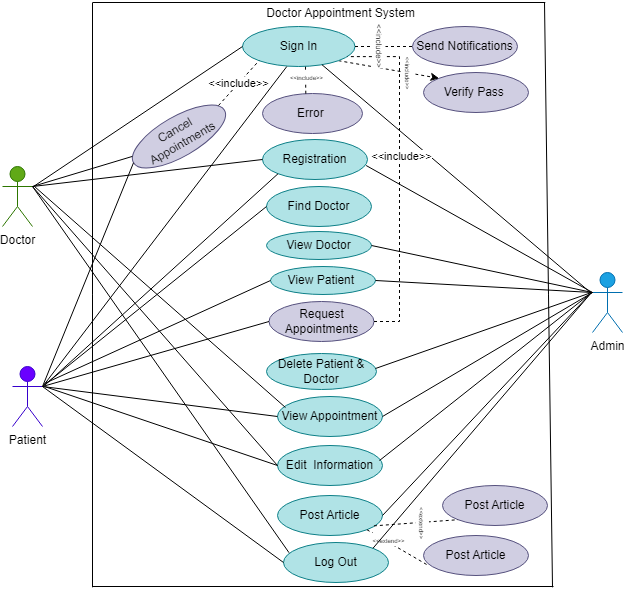

The diagram above was exported from draw.io. Its source (the exported page's mxGraphModel, read from the mxfile embedded in the PNG):
<mxGraphModel dx="1050" dy="581" grid="0" gridSize="10" guides="1" tooltips="1" connect="1" arrows="1" fold="1" page="1" pageScale="1" pageWidth="850" pageHeight="1100" math="0" shadow="0">
  <root>
    <mxCell id="0" />
    <mxCell id="1" parent="0" />
    <mxCell id="Zd_E0ZFfEtCVtMr1aFrA-12" value="&lt;font color=&quot;#000000&quot;&gt;Doctor&lt;/font&gt;" style="shape=umlActor;verticalLabelPosition=bottom;verticalAlign=top;html=1;outlineConnect=0;fillColor=#60a917;fontColor=#ffffff;strokeColor=#2D7600;" parent="1" vertex="1">
      <mxGeometry x="150" y="170" width="30" height="60" as="geometry" />
    </mxCell>
    <mxCell id="Zd_E0ZFfEtCVtMr1aFrA-13" value="&lt;font color=&quot;#000000&quot;&gt;Patient&lt;/font&gt;" style="shape=umlActor;verticalLabelPosition=bottom;verticalAlign=top;html=1;outlineConnect=0;fillColor=#6a00ff;fontColor=#ffffff;strokeColor=#3700CC;" parent="1" vertex="1">
      <mxGeometry x="160" y="370" width="30" height="60" as="geometry" />
    </mxCell>
    <mxCell id="Zd_E0ZFfEtCVtMr1aFrA-14" value="&lt;font color=&quot;#000000&quot;&gt;Admin&lt;/font&gt;" style="shape=umlActor;verticalLabelPosition=bottom;verticalAlign=top;html=1;outlineConnect=0;fillColor=#1ba1e2;strokeColor=#006EAF;fontColor=#ffffff;" parent="1" vertex="1">
      <mxGeometry x="740" y="276" width="30" height="60" as="geometry" />
    </mxCell>
    <mxCell id="Zd_E0ZFfEtCVtMr1aFrA-17" value="Registration" style="ellipse;whiteSpace=wrap;html=1;fillColor=#b0e3e6;strokeColor=#0e8088;" parent="1" vertex="1">
      <mxGeometry x="410" y="143" width="105" height="40" as="geometry" />
    </mxCell>
    <mxCell id="Zd_E0ZFfEtCVtMr1aFrA-18" value="Find Doctor" style="ellipse;whiteSpace=wrap;html=1;fillColor=#b0e3e6;strokeColor=#0e8088;" parent="1" vertex="1">
      <mxGeometry x="414" y="190" width="105" height="40" as="geometry" />
    </mxCell>
    <mxCell id="Zd_E0ZFfEtCVtMr1aFrA-21" value="Request Appointments" style="ellipse;whiteSpace=wrap;html=1;fillColor=#d0cee2;strokeColor=#56517e;" parent="1" vertex="1">
      <mxGeometry x="416.5" y="305" width="105" height="40" as="geometry" />
    </mxCell>
    <mxCell id="Zd_E0ZFfEtCVtMr1aFrA-22" value="Cancel Appointments" style="ellipse;whiteSpace=wrap;html=1;rotation=-30;fillColor=#d0cee2;strokeColor=#56517e;" parent="1" vertex="1">
      <mxGeometry x="274" y="120" width="105" height="40" as="geometry" />
    </mxCell>
    <mxCell id="Zd_E0ZFfEtCVtMr1aFrA-23" value="Post Article" style="ellipse;whiteSpace=wrap;html=1;fillColor=#b0e3e6;strokeColor=#0e8088;" parent="1" vertex="1">
      <mxGeometry x="425" y="499" width="105" height="40" as="geometry" />
    </mxCell>
    <mxCell id="Zd_E0ZFfEtCVtMr1aFrA-25" value="Verify Pass&amp;nbsp;" style="ellipse;whiteSpace=wrap;html=1;fillColor=#d0cee2;strokeColor=#56517e;" parent="1" vertex="1">
      <mxGeometry x="571" y="76" width="105" height="40" as="geometry" />
    </mxCell>
    <mxCell id="Zd_E0ZFfEtCVtMr1aFrA-45" style="rounded=0;orthogonalLoop=1;jettySize=auto;html=1;exitX=1;exitY=1;exitDx=0;exitDy=0;entryX=0;entryY=0;entryDx=0;entryDy=0;dashed=1;" parent="1" source="Zd_E0ZFfEtCVtMr1aFrA-26" target="Zd_E0ZFfEtCVtMr1aFrA-25" edge="1">
      <mxGeometry relative="1" as="geometry" />
    </mxCell>
    <mxCell id="Zd_E0ZFfEtCVtMr1aFrA-103" value="&lt;font style=&quot;font-size: 6px;&quot;&gt;&amp;lt;&amp;lt;include&amp;gt;&amp;gt;&lt;/font&gt;" style="edgeLabel;html=1;align=center;verticalAlign=middle;resizable=0;points=[];rotation=90;" parent="Zd_E0ZFfEtCVtMr1aFrA-45" connectable="0" vertex="1">
      <mxGeometry x="-0.2305" relative="1" as="geometry">
        <mxPoint x="33" y="5" as="offset" />
      </mxGeometry>
    </mxCell>
    <mxCell id="Zd_E0ZFfEtCVtMr1aFrA-26" value="Sign In" style="ellipse;whiteSpace=wrap;html=1;fillColor=#b0e3e6;strokeColor=#0e8088;" parent="1" vertex="1">
      <mxGeometry x="390" y="30" width="112.5" height="40" as="geometry" />
    </mxCell>
    <mxCell id="Zd_E0ZFfEtCVtMr1aFrA-27" value="Send Notifications" style="ellipse;whiteSpace=wrap;html=1;fillColor=#d0cee2;strokeColor=#56517e;" parent="1" vertex="1">
      <mxGeometry x="560" y="30" width="105" height="40" as="geometry" />
    </mxCell>
    <mxCell id="Zd_E0ZFfEtCVtMr1aFrA-28" value="Error&amp;nbsp;" style="ellipse;whiteSpace=wrap;html=1;fillColor=#d0cee2;strokeColor=#56517e;" parent="1" vertex="1">
      <mxGeometry x="410" y="97" width="100" height="40" as="geometry" />
    </mxCell>
    <mxCell id="Zd_E0ZFfEtCVtMr1aFrA-30" value="Delete Patient &amp;amp; Doctor" style="ellipse;whiteSpace=wrap;html=1;fillColor=#b0e3e6;strokeColor=#0e8088;" parent="1" vertex="1">
      <mxGeometry x="414" y="357" width="110" height="36" as="geometry" />
    </mxCell>
    <mxCell id="Zd_E0ZFfEtCVtMr1aFrA-31" value="View Appointment" style="ellipse;whiteSpace=wrap;html=1;fillColor=#b0e3e6;strokeColor=#0e8088;" parent="1" vertex="1">
      <mxGeometry x="425" y="400" width="105" height="40" as="geometry" />
    </mxCell>
    <mxCell id="Zd_E0ZFfEtCVtMr1aFrA-32" value="Edit&amp;nbsp; Information" style="ellipse;whiteSpace=wrap;html=1;fillColor=#b0e3e6;strokeColor=#0e8088;" parent="1" vertex="1">
      <mxGeometry x="425" y="449" width="105" height="40" as="geometry" />
    </mxCell>
    <mxCell id="Zd_E0ZFfEtCVtMr1aFrA-33" value="Log Out" style="ellipse;whiteSpace=wrap;html=1;fillColor=#b0e3e6;strokeColor=#0e8088;" parent="1" vertex="1">
      <mxGeometry x="431" y="546" width="105" height="40" as="geometry" />
    </mxCell>
    <mxCell id="Zd_E0ZFfEtCVtMr1aFrA-37" style="edgeStyle=orthogonalEdgeStyle;rounded=0;orthogonalLoop=1;jettySize=auto;html=1;exitX=0.5;exitY=1;exitDx=0;exitDy=0;" parent="1" source="Zd_E0ZFfEtCVtMr1aFrA-33" target="Zd_E0ZFfEtCVtMr1aFrA-33" edge="1">
      <mxGeometry relative="1" as="geometry" />
    </mxCell>
    <mxCell id="Zd_E0ZFfEtCVtMr1aFrA-38" value="" style="endArrow=none;html=1;rounded=0;" parent="1" edge="1">
      <mxGeometry width="50" height="50" relative="1" as="geometry">
        <mxPoint x="240" y="590.800048828125" as="sourcePoint" />
        <mxPoint x="240" y="6" as="targetPoint" />
      </mxGeometry>
    </mxCell>
    <mxCell id="Zd_E0ZFfEtCVtMr1aFrA-39" value="" style="endArrow=none;html=1;rounded=0;" parent="1" edge="1">
      <mxGeometry width="50" height="50" relative="1" as="geometry">
        <mxPoint x="240.19" y="6" as="sourcePoint" />
        <mxPoint x="692.8100000000001" y="6" as="targetPoint" />
      </mxGeometry>
    </mxCell>
    <mxCell id="Zd_E0ZFfEtCVtMr1aFrA-40" value="" style="endArrow=none;html=1;rounded=0;" parent="1" edge="1">
      <mxGeometry width="50" height="50" relative="1" as="geometry">
        <mxPoint x="700" y="590.800048828125" as="sourcePoint" />
        <mxPoint x="692" y="6" as="targetPoint" />
      </mxGeometry>
    </mxCell>
    <mxCell id="Zd_E0ZFfEtCVtMr1aFrA-41" value="" style="endArrow=none;html=1;rounded=0;" parent="1" edge="1">
      <mxGeometry width="50" height="50" relative="1" as="geometry">
        <mxPoint x="240" y="590" as="sourcePoint" />
        <mxPoint x="701" y="590" as="targetPoint" />
      </mxGeometry>
    </mxCell>
    <mxCell id="Zd_E0ZFfEtCVtMr1aFrA-61" value="View Doctor" style="ellipse;whiteSpace=wrap;html=1;fillColor=#b0e3e6;strokeColor=#0e8088;" parent="1" vertex="1">
      <mxGeometry x="414" y="235" width="105" height="28" as="geometry" />
    </mxCell>
    <mxCell id="Zd_E0ZFfEtCVtMr1aFrA-62" value="View Patient&amp;nbsp;" style="ellipse;whiteSpace=wrap;html=1;fillColor=#b0e3e6;strokeColor=#0e8088;" parent="1" vertex="1">
      <mxGeometry x="418" y="270" width="105" height="28" as="geometry" />
    </mxCell>
    <mxCell id="Zd_E0ZFfEtCVtMr1aFrA-67" value="" style="endArrow=none;html=1;rounded=0;entryX=0.706;entryY=0.954;entryDx=0;entryDy=0;entryPerimeter=0;" parent="1" target="Zd_E0ZFfEtCVtMr1aFrA-26" edge="1">
      <mxGeometry width="50" height="50" relative="1" as="geometry">
        <mxPoint x="738" y="296" as="sourcePoint" />
        <mxPoint x="485" y="67" as="targetPoint" />
      </mxGeometry>
    </mxCell>
    <mxCell id="Zd_E0ZFfEtCVtMr1aFrA-68" value="" style="endArrow=none;html=1;rounded=0;exitX=1;exitY=0.5;exitDx=0;exitDy=0;" parent="1" source="Zd_E0ZFfEtCVtMr1aFrA-62" edge="1">
      <mxGeometry width="50" height="50" relative="1" as="geometry">
        <mxPoint x="527" y="286" as="sourcePoint" />
        <mxPoint x="740" y="296" as="targetPoint" />
      </mxGeometry>
    </mxCell>
    <mxCell id="Zd_E0ZFfEtCVtMr1aFrA-69" value="" style="endArrow=none;html=1;rounded=0;exitX=1;exitY=0.5;exitDx=0;exitDy=0;" parent="1" source="Zd_E0ZFfEtCVtMr1aFrA-61" edge="1">
      <mxGeometry width="50" height="50" relative="1" as="geometry">
        <mxPoint x="527" y="286" as="sourcePoint" />
        <mxPoint x="740" y="296" as="targetPoint" />
      </mxGeometry>
    </mxCell>
    <mxCell id="Zd_E0ZFfEtCVtMr1aFrA-70" value="" style="endArrow=none;html=1;rounded=0;entryX=1;entryY=0.3333333333333333;entryDx=0;entryDy=0;entryPerimeter=0;exitX=0;exitY=0.5;exitDx=0;exitDy=0;" parent="1" source="Zd_E0ZFfEtCVtMr1aFrA-18" target="Zd_E0ZFfEtCVtMr1aFrA-13" edge="1">
      <mxGeometry width="50" height="50" relative="1" as="geometry">
        <mxPoint x="484" y="245" as="sourcePoint" />
        <mxPoint x="534" y="195" as="targetPoint" />
      </mxGeometry>
    </mxCell>
    <mxCell id="Zd_E0ZFfEtCVtMr1aFrA-71" value="" style="endArrow=none;html=1;rounded=0;exitX=1;exitY=0.3333333333333333;exitDx=0;exitDy=0;exitPerimeter=0;entryX=0;entryY=0.5;entryDx=0;entryDy=0;" parent="1" source="Zd_E0ZFfEtCVtMr1aFrA-13" target="Zd_E0ZFfEtCVtMr1aFrA-31" edge="1">
      <mxGeometry width="50" height="50" relative="1" as="geometry">
        <mxPoint x="484" y="495" as="sourcePoint" />
        <mxPoint x="534" y="445" as="targetPoint" />
      </mxGeometry>
    </mxCell>
    <mxCell id="Zd_E0ZFfEtCVtMr1aFrA-73" value="" style="endArrow=none;html=1;rounded=0;entryX=0;entryY=0.5;entryDx=0;entryDy=0;" parent="1" target="Zd_E0ZFfEtCVtMr1aFrA-32" edge="1">
      <mxGeometry width="50" height="50" relative="1" as="geometry">
        <mxPoint x="192" y="390" as="sourcePoint" />
        <mxPoint x="534" y="445" as="targetPoint" />
      </mxGeometry>
    </mxCell>
    <mxCell id="Zd_E0ZFfEtCVtMr1aFrA-76" value="" style="endArrow=none;html=1;rounded=0;entryX=0;entryY=0.3333333333333333;entryDx=0;entryDy=0;entryPerimeter=0;exitX=1;exitY=0.5;exitDx=0;exitDy=0;" parent="1" source="Zd_E0ZFfEtCVtMr1aFrA-31" target="Zd_E0ZFfEtCVtMr1aFrA-14" edge="1">
      <mxGeometry width="50" height="50" relative="1" as="geometry">
        <mxPoint x="484" y="245" as="sourcePoint" />
        <mxPoint x="534" y="195" as="targetPoint" />
      </mxGeometry>
    </mxCell>
    <mxCell id="Zd_E0ZFfEtCVtMr1aFrA-77" value="" style="endArrow=none;html=1;rounded=0;entryX=0.987;entryY=0.65;entryDx=0;entryDy=0;entryPerimeter=0;exitX=0;exitY=0.3333333333333333;exitDx=0;exitDy=0;exitPerimeter=0;" parent="1" source="Zd_E0ZFfEtCVtMr1aFrA-14" target="Zd_E0ZFfEtCVtMr1aFrA-17" edge="1">
      <mxGeometry width="50" height="50" relative="1" as="geometry">
        <mxPoint x="736" y="294" as="sourcePoint" />
        <mxPoint x="516" y="161" as="targetPoint" />
      </mxGeometry>
    </mxCell>
    <mxCell id="Zd_E0ZFfEtCVtMr1aFrA-79" value="" style="endArrow=none;html=1;rounded=0;entryX=0;entryY=0.5;entryDx=0;entryDy=0;exitX=1;exitY=0.3333333333333333;exitDx=0;exitDy=0;exitPerimeter=0;" parent="1" source="Zd_E0ZFfEtCVtMr1aFrA-12" target="Zd_E0ZFfEtCVtMr1aFrA-32" edge="1">
      <mxGeometry width="50" height="50" relative="1" as="geometry">
        <mxPoint x="182" y="190" as="sourcePoint" />
        <mxPoint x="534" y="195" as="targetPoint" />
      </mxGeometry>
    </mxCell>
    <mxCell id="Zd_E0ZFfEtCVtMr1aFrA-80" value="" style="endArrow=none;html=1;rounded=0;exitX=1;exitY=0.3333333333333333;exitDx=0;exitDy=0;exitPerimeter=0;entryX=0.053;entryY=0.256;entryDx=0;entryDy=0;entryPerimeter=0;" parent="1" source="Zd_E0ZFfEtCVtMr1aFrA-12" target="Zd_E0ZFfEtCVtMr1aFrA-33" edge="1">
      <mxGeometry width="50" height="50" relative="1" as="geometry">
        <mxPoint x="324" y="479" as="sourcePoint" />
        <mxPoint x="374" y="429" as="targetPoint" />
      </mxGeometry>
    </mxCell>
    <mxCell id="Zd_E0ZFfEtCVtMr1aFrA-81" value="" style="endArrow=none;html=1;rounded=0;exitX=1;exitY=0.3333333333333333;exitDx=0;exitDy=0;exitPerimeter=0;entryX=0;entryY=0.5;entryDx=0;entryDy=0;" parent="1" source="Zd_E0ZFfEtCVtMr1aFrA-13" target="Zd_E0ZFfEtCVtMr1aFrA-33" edge="1">
      <mxGeometry width="50" height="50" relative="1" as="geometry">
        <mxPoint x="324" y="479" as="sourcePoint" />
        <mxPoint x="374" y="429" as="targetPoint" />
      </mxGeometry>
    </mxCell>
    <mxCell id="Zd_E0ZFfEtCVtMr1aFrA-82" value="" style="endArrow=none;html=1;rounded=0;exitX=1;exitY=0.3333333333333333;exitDx=0;exitDy=0;exitPerimeter=0;entryX=0;entryY=0.5;entryDx=0;entryDy=0;" parent="1" source="Zd_E0ZFfEtCVtMr1aFrA-13" target="Zd_E0ZFfEtCVtMr1aFrA-21" edge="1">
      <mxGeometry width="50" height="50" relative="1" as="geometry">
        <mxPoint x="324" y="479" as="sourcePoint" />
        <mxPoint x="374" y="429" as="targetPoint" />
      </mxGeometry>
    </mxCell>
    <mxCell id="Zd_E0ZFfEtCVtMr1aFrA-84" value="" style="endArrow=none;html=1;rounded=0;exitX=1;exitY=0.5;exitDx=0;exitDy=0;edgeStyle=orthogonalEdgeStyle;entryX=0.933;entryY=0.753;entryDx=0;entryDy=0;entryPerimeter=0;dashed=1;" parent="1" source="Zd_E0ZFfEtCVtMr1aFrA-21" target="Zd_E0ZFfEtCVtMr1aFrA-26" edge="1">
      <mxGeometry width="50" height="50" relative="1" as="geometry">
        <mxPoint x="431" y="116" as="sourcePoint" />
        <mxPoint x="481" y="66" as="targetPoint" />
        <Array as="points">
          <mxPoint x="547" y="325" />
          <mxPoint x="547" y="60" />
        </Array>
      </mxGeometry>
    </mxCell>
    <mxCell id="Zd_E0ZFfEtCVtMr1aFrA-93" value="&amp;lt;&amp;lt;include&amp;gt;&amp;gt;" style="edgeLabel;html=1;align=center;verticalAlign=middle;resizable=0;points=[];" parent="Zd_E0ZFfEtCVtMr1aFrA-84" connectable="0" vertex="1">
      <mxGeometry x="0.1134" y="-1" relative="1" as="geometry">
        <mxPoint as="offset" />
      </mxGeometry>
    </mxCell>
    <mxCell id="Zd_E0ZFfEtCVtMr1aFrA-88" value="" style="endArrow=none;html=1;rounded=0;entryX=0;entryY=0.5;entryDx=0;entryDy=0;" parent="1" target="Zd_E0ZFfEtCVtMr1aFrA-22" edge="1">
      <mxGeometry width="50" height="50" relative="1" as="geometry">
        <mxPoint x="190" y="390" as="sourcePoint" />
        <mxPoint x="583" y="144" as="targetPoint" />
      </mxGeometry>
    </mxCell>
    <mxCell id="Zd_E0ZFfEtCVtMr1aFrA-90" value="" style="endArrow=none;html=1;rounded=0;entryX=0.02;entryY=0.348;entryDx=0;entryDy=0;entryPerimeter=0;" parent="1" target="Zd_E0ZFfEtCVtMr1aFrA-22" edge="1">
      <mxGeometry width="50" height="50" relative="1" as="geometry">
        <mxPoint x="180" y="190" as="sourcePoint" />
        <mxPoint x="230" y="140" as="targetPoint" />
      </mxGeometry>
    </mxCell>
    <mxCell id="Zd_E0ZFfEtCVtMr1aFrA-92" value="&amp;lt;&amp;lt;include&amp;gt;&amp;gt;" style="endArrow=none;dashed=1;html=1;rounded=0;entryX=0;entryY=1;entryDx=0;entryDy=0;" parent="1" target="Zd_E0ZFfEtCVtMr1aFrA-26" edge="1">
      <mxGeometry width="50" height="50" relative="1" as="geometry">
        <mxPoint x="366" y="109" as="sourcePoint" />
        <mxPoint x="416" y="59" as="targetPoint" />
      </mxGeometry>
    </mxCell>
    <mxCell id="Zd_E0ZFfEtCVtMr1aFrA-97" value="" style="endArrow=none;dashed=1;html=1;rounded=0;exitX=0.433;exitY=0.005;exitDx=0;exitDy=0;exitPerimeter=0;" parent="1" source="Zd_E0ZFfEtCVtMr1aFrA-28" edge="1">
      <mxGeometry width="50" height="50" relative="1" as="geometry">
        <mxPoint x="403" y="120" as="sourcePoint" />
        <mxPoint x="453" y="70" as="targetPoint" />
      </mxGeometry>
    </mxCell>
    <mxCell id="Zd_E0ZFfEtCVtMr1aFrA-101" value="&lt;font style=&quot;font-size: 6px;&quot;&gt;&amp;lt;&amp;lt;include&amp;gt;&amp;gt;&lt;/font&gt;" style="edgeLabel;html=1;align=center;verticalAlign=middle;resizable=0;points=[];" parent="Zd_E0ZFfEtCVtMr1aFrA-97" connectable="0" vertex="1">
      <mxGeometry x="-0.1887" y="2" relative="1" as="geometry">
        <mxPoint x="2" y="-7" as="offset" />
      </mxGeometry>
    </mxCell>
    <mxCell id="Zd_E0ZFfEtCVtMr1aFrA-102" value="" style="endArrow=none;html=1;rounded=0;entryX=0.394;entryY=1;entryDx=0;entryDy=0;entryPerimeter=0;" parent="1" target="Zd_E0ZFfEtCVtMr1aFrA-26" edge="1">
      <mxGeometry width="50" height="50" relative="1" as="geometry">
        <mxPoint x="191" y="389" as="sourcePoint" />
        <mxPoint x="269" y="331" as="targetPoint" />
      </mxGeometry>
    </mxCell>
    <mxCell id="Zd_E0ZFfEtCVtMr1aFrA-105" value="" style="endArrow=none;html=1;rounded=0;entryX=0;entryY=0.5;entryDx=0;entryDy=0;" parent="1" target="Zd_E0ZFfEtCVtMr1aFrA-26" edge="1">
      <mxGeometry width="50" height="50" relative="1" as="geometry">
        <mxPoint x="181" y="190" as="sourcePoint" />
        <mxPoint x="233" y="138" as="targetPoint" />
      </mxGeometry>
    </mxCell>
    <mxCell id="Zd_E0ZFfEtCVtMr1aFrA-106" value="Post Article" style="ellipse;whiteSpace=wrap;html=1;fillColor=#d0cee2;strokeColor=#56517e;" parent="1" vertex="1">
      <mxGeometry x="571" y="539" width="105" height="40" as="geometry" />
    </mxCell>
    <mxCell id="Zd_E0ZFfEtCVtMr1aFrA-107" value="Post Article" style="ellipse;whiteSpace=wrap;html=1;fillColor=#d0cee2;strokeColor=#56517e;" parent="1" vertex="1">
      <mxGeometry x="590" y="489" width="105" height="40" as="geometry" />
    </mxCell>
    <mxCell id="Zd_E0ZFfEtCVtMr1aFrA-109" value="" style="endArrow=none;dashed=1;html=1;rounded=0;entryX=0;entryY=1;entryDx=0;entryDy=0;exitX=0.918;exitY=0.759;exitDx=0;exitDy=0;exitPerimeter=0;" parent="1" source="Zd_E0ZFfEtCVtMr1aFrA-23" target="Zd_E0ZFfEtCVtMr1aFrA-107" edge="1">
      <mxGeometry width="50" height="50" relative="1" as="geometry">
        <mxPoint x="509" y="565" as="sourcePoint" />
        <mxPoint x="559" y="515" as="targetPoint" />
      </mxGeometry>
    </mxCell>
    <mxCell id="Zd_E0ZFfEtCVtMr1aFrA-112" value="&lt;font style=&quot;font-size: 6px;&quot;&gt;&amp;lt;&amp;lt;extend&amp;gt;&amp;gt;&lt;/font&gt;" style="edgeLabel;html=1;align=center;verticalAlign=middle;resizable=0;points=[];rotation=90;" parent="Zd_E0ZFfEtCVtMr1aFrA-109" connectable="0" vertex="1">
      <mxGeometry x="0.1762" relative="1" as="geometry">
        <mxPoint as="offset" />
      </mxGeometry>
    </mxCell>
    <mxCell id="Zd_E0ZFfEtCVtMr1aFrA-110" value="" style="endArrow=none;dashed=1;html=1;rounded=0;exitX=1;exitY=1;exitDx=0;exitDy=0;entryX=0.041;entryY=0.742;entryDx=0;entryDy=0;entryPerimeter=0;" parent="1" source="Zd_E0ZFfEtCVtMr1aFrA-23" target="Zd_E0ZFfEtCVtMr1aFrA-106" edge="1">
      <mxGeometry width="50" height="50" relative="1" as="geometry">
        <mxPoint x="509" y="565" as="sourcePoint" />
        <mxPoint x="559" y="515" as="targetPoint" />
      </mxGeometry>
    </mxCell>
    <mxCell id="Zd_E0ZFfEtCVtMr1aFrA-111" value="&lt;font style=&quot;font-size: 6px;&quot;&gt;&amp;lt;&amp;lt;extend&amp;gt;&amp;gt;&lt;/font&gt;" style="edgeLabel;html=1;align=center;verticalAlign=middle;resizable=0;points=[];" parent="Zd_E0ZFfEtCVtMr1aFrA-110" connectable="0" vertex="1">
      <mxGeometry x="-0.2586" y="-2" relative="1" as="geometry">
        <mxPoint y="-6" as="offset" />
      </mxGeometry>
    </mxCell>
    <mxCell id="Zd_E0ZFfEtCVtMr1aFrA-114" value="" style="endArrow=none;html=1;rounded=0;" parent="1" edge="1">
      <mxGeometry width="50" height="50" relative="1" as="geometry">
        <mxPoint x="527" y="464" as="sourcePoint" />
        <mxPoint x="738" y="297" as="targetPoint" />
      </mxGeometry>
    </mxCell>
    <mxCell id="Zd_E0ZFfEtCVtMr1aFrA-115" value="" style="endArrow=none;html=1;rounded=0;" parent="1" edge="1">
      <mxGeometry width="50" height="50" relative="1" as="geometry">
        <mxPoint x="523" y="372" as="sourcePoint" />
        <mxPoint x="739" y="296" as="targetPoint" />
      </mxGeometry>
    </mxCell>
    <mxCell id="Zd_E0ZFfEtCVtMr1aFrA-116" value="" style="endArrow=none;html=1;rounded=0;entryX=0.076;entryY=0.275;entryDx=0;entryDy=0;entryPerimeter=0;" parent="1" target="Zd_E0ZFfEtCVtMr1aFrA-31" edge="1">
      <mxGeometry width="50" height="50" relative="1" as="geometry">
        <mxPoint x="182" y="190" as="sourcePoint" />
        <mxPoint x="500" y="258" as="targetPoint" />
      </mxGeometry>
    </mxCell>
    <mxCell id="Zd_E0ZFfEtCVtMr1aFrA-117" value="" style="endArrow=none;html=1;rounded=0;exitX=1;exitY=0.3333333333333333;exitDx=0;exitDy=0;exitPerimeter=0;entryX=0;entryY=0.5;entryDx=0;entryDy=0;" parent="1" source="Zd_E0ZFfEtCVtMr1aFrA-12" target="Zd_E0ZFfEtCVtMr1aFrA-17" edge="1">
      <mxGeometry width="50" height="50" relative="1" as="geometry">
        <mxPoint x="450" y="308" as="sourcePoint" />
        <mxPoint x="500" y="258" as="targetPoint" />
      </mxGeometry>
    </mxCell>
    <mxCell id="Zd_E0ZFfEtCVtMr1aFrA-118" value="" style="endArrow=none;html=1;rounded=0;entryX=0;entryY=1;entryDx=0;entryDy=0;" parent="1" target="Zd_E0ZFfEtCVtMr1aFrA-17" edge="1">
      <mxGeometry width="50" height="50" relative="1" as="geometry">
        <mxPoint x="192" y="389" as="sourcePoint" />
        <mxPoint x="500" y="258" as="targetPoint" />
      </mxGeometry>
    </mxCell>
    <mxCell id="Zd_E0ZFfEtCVtMr1aFrA-119" value="" style="endArrow=none;html=1;rounded=0;exitX=1;exitY=0.5;exitDx=0;exitDy=0;" parent="1" source="Zd_E0ZFfEtCVtMr1aFrA-23" edge="1">
      <mxGeometry width="50" height="50" relative="1" as="geometry">
        <mxPoint x="520" y="487" as="sourcePoint" />
        <mxPoint x="737" y="296" as="targetPoint" />
        <Array as="points">
          <mxPoint x="738" y="297" />
        </Array>
      </mxGeometry>
    </mxCell>
    <mxCell id="Zd_E0ZFfEtCVtMr1aFrA-120" value="Doctor Appointment System" style="text;html=1;align=center;verticalAlign=middle;resizable=0;points=[];autosize=1;strokeColor=none;fillColor=none;" parent="1" vertex="1">
      <mxGeometry x="404" y="4" width="167" height="26" as="geometry" />
    </mxCell>
    <mxCell id="Zd_E0ZFfEtCVtMr1aFrA-121" value="" style="endArrow=none;html=1;rounded=0;exitX=1;exitY=0;exitDx=0;exitDy=0;" parent="1" source="Zd_E0ZFfEtCVtMr1aFrA-33" edge="1">
      <mxGeometry width="50" height="50" relative="1" as="geometry">
        <mxPoint x="462" y="486" as="sourcePoint" />
        <mxPoint x="739" y="297" as="targetPoint" />
        <Array as="points">
          <mxPoint x="739" y="296" />
        </Array>
      </mxGeometry>
    </mxCell>
    <mxCell id="Zd_E0ZFfEtCVtMr1aFrA-122" value="" style="endArrow=none;dashed=1;html=1;rounded=0;exitX=1;exitY=0.5;exitDx=0;exitDy=0;entryX=0;entryY=0.5;entryDx=0;entryDy=0;" parent="1" source="Zd_E0ZFfEtCVtMr1aFrA-26" target="Zd_E0ZFfEtCVtMr1aFrA-27" edge="1">
      <mxGeometry width="50" height="50" relative="1" as="geometry">
        <mxPoint x="451" y="113" as="sourcePoint" />
        <mxPoint x="501" y="63" as="targetPoint" />
      </mxGeometry>
    </mxCell>
    <mxCell id="Zd_E0ZFfEtCVtMr1aFrA-123" value="&lt;font style=&quot;font-size: 8px;&quot;&gt;&amp;lt;&amp;lt;include&amp;gt;&amp;gt;&lt;/font&gt;" style="edgeLabel;html=1;align=center;verticalAlign=middle;resizable=0;points=[];rotation=90;" parent="Zd_E0ZFfEtCVtMr1aFrA-122" connectable="0" vertex="1">
      <mxGeometry x="-0.0904" y="1" relative="1" as="geometry">
        <mxPoint as="offset" />
      </mxGeometry>
    </mxCell>
    <mxCell id="jRURKBivAvBIN8CRte9X-1" value="" style="endArrow=none;html=1;rounded=0;entryX=0;entryY=0.5;entryDx=0;entryDy=0;" edge="1" parent="1" target="Zd_E0ZFfEtCVtMr1aFrA-62">
      <mxGeometry width="50" height="50" relative="1" as="geometry">
        <mxPoint x="192" y="387" as="sourcePoint" />
        <mxPoint x="242" y="337" as="targetPoint" />
      </mxGeometry>
    </mxCell>
  </root>
</mxGraphModel>